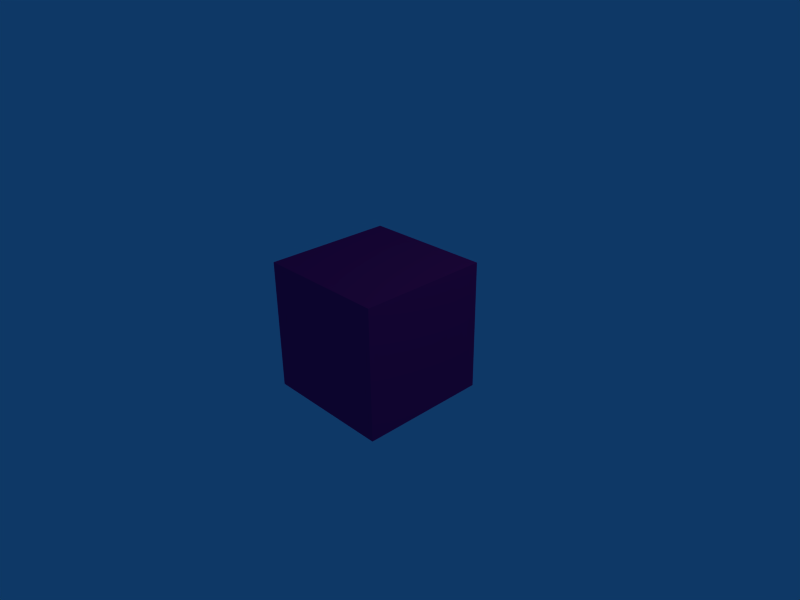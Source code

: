 # Source: cube.blend  (saved by Blender 2.49.2; exported with 4.5.12 LTS)
import bpy
from mathutils import Matrix  # noqa: F401  (used for matrix-valued properties, if any)

bpy.ops.wm.read_factory_settings(use_empty=True)
scene = bpy.context.scene
scene.name = 'Scene'

# ---- collections
col_collection_1 = bpy.data.collections.new('Collection 1'); scene.collection.children.link(col_collection_1)

# ---- materials (node trees are filled in below, after node groups)
mat_cube = bpy.data.materials.new('cube')
mat_cube.alpha_threshold = 0.0
mat_cube.diffuse_color = (0.8207, 0.08168, 0.4385, 1.0)
mat_cube.roughness = 0.5
mat_cube.line_color = (0.0, 0.0, 0.0, 1.0)

# ---- material node trees

# ---- world
world_world = bpy.data.worlds.new('World'); scene.world = world_world
world_world.color = (0.05656, 0.2208, 0.4)
world_world.use_sun_shadow = False
world_world.sun_shadow_jitter_overblur = 0.0
world_world.cycles.sampling_method = 'MANUAL'
world_world.cycles.sample_map_resolution = 256

# ---- cameras
cam_camera = bpy.data.cameras.new('Camera')
cam_camera.passepartout_alpha = 0.2
cam_camera.clip_end = 100.0
cam_camera.lens = 35.0
cam_camera.ortho_scale = 7.314
cam_camera.show_passepartout = False
cam_camera.show_safe_areas = True
cam_camera.dof.focus_distance = 0.0
cam_camera.dof.aperture_fstop = 128.0

# ---- lights
light_spot = bpy.data.lights.new('Spot', 'POINT')
light_spot.transmission_factor = 0.0
light_spot.cutoff_distance = 30.0
light_spot.energy = 100.0
light_spot.shadow_buffer_clip_start = 1.001
light_spot.shadow_soft_size = 1.0
light_spot.shadow_maximum_resolution = 0.006
light_spot.use_absolute_resolution = True
light_spot.cycles.use_multiple_importance_sampling = False

# ---- meshes
me_cube = bpy.data.meshes.new('cube')
me_cube.from_pydata([(1.0, 1.0, -1.0), (1.0, -1.0, -1.0), (-1.0, -1.0, -1.0), (-1.0, 1.0, -1.0), (1.0, 1.0, 1.0), (1.0, -1.0, 1.0), (-1.0, -1.0, 1.0), (-1.0, 1.0, 1.0)], [], [(0, 1, 2, 3), (4, 7, 6, 5), (0, 4, 5, 1), (1, 5, 6, 2), (2, 6, 7, 3), (4, 0, 3, 7)])
me_cube.materials.append(mat_cube)
me_cube.use_remesh_preserve_volume = False
me_cube.use_remesh_preserve_attributes = False
me_cube.use_mirror_vertex_groups = False
me_cube.update()

# ---- objects
ob_scene_cube_01 = bpy.data.objects.new('scene-cube-01', me_cube)
ob_lamp = bpy.data.objects.new('Lamp', light_spot)
ob_camera = bpy.data.objects.new('Camera', cam_camera)

# ---- transforms, parenting, visibility, modifiers, constraints
ob_scene_cube_01.location = (0.0, 0.0, 0.0)
ob_scene_cube_01.lock_rotations_4d = False
ob_scene_cube_01.empty_display_type = 'ARROWS'
ob_scene_cube_01.color = (0.0, 0.0, 0.0, 1.0)
ob_scene_cube_01.lineart.crease_threshold = 0.0
ob_lamp.location = (4.076, 1.005, 5.904)
ob_lamp.rotation_euler = (0.6503, 0.05522, 1.866)
ob_lamp.lock_rotations_4d = False
ob_lamp.empty_display_type = 'ARROWS'
ob_lamp.color = (0.0, 0.0, 0.0, 0.0)
ob_lamp.lineart.crease_threshold = 0.0
ob_camera.location = (7.481, -6.508, 5.344)
ob_camera.rotation_euler = (1.109, 0.01082, 0.8149)
ob_camera.lock_rotations_4d = False
ob_camera.empty_display_type = 'ARROWS'
ob_camera.color = (0.0, 0.0, 0.0, 0.0)
ob_camera.display_type = 'WIRE'
ob_camera.lineart.crease_threshold = 0.0

# ---- collection membership
col_collection_1.objects.link(ob_scene_cube_01)
col_collection_1.objects.link(ob_lamp)
col_collection_1.objects.link(ob_camera)

# ---- scene / render settings (as saved in the file)
scene.camera = ob_camera
scene.frame_start = 1; scene.frame_end = 250; scene.frame_set(1)
scene.render.engine = 'BLENDER_EEVEE_NEXT'
scene.render.image_settings.file_format = 'JPEG'
scene.render.image_settings.color_mode = 'RGB'
scene.render.image_settings.compression = 90
scene.render.resolution_x = 800
scene.render.resolution_y = 600
scene.render.pixel_aspect_x = 100.0
scene.render.pixel_aspect_y = 100.0
scene.render.fps = 25
scene.render.dither_intensity = 0.0
scene.render.use_compositing = False
scene.render.use_sequencer = False
scene.render.bake_margin = 2
scene.render.bake_bias = 0.0
scene.render.use_stamp_time = False
scene.render.use_stamp_date = False
scene.render.use_stamp_frame = False
scene.render.use_stamp_camera = False
scene.render.use_stamp_scene = False
scene.render.use_stamp_filename = False
scene.render.use_stamp_render_time = False
scene.render.stamp_font_size = 0
scene.cycles.use_denoising = False
scene.cycles.samples = 10
scene.cycles.sampling_pattern = 'TABULATED_SOBOL'
scene.cycles.light_sampling_threshold = 0.0
scene.cycles.use_adaptive_sampling = False
scene.cycles.use_light_tree = False
scene.cycles.blur_glossy = 0.0
scene.cycles.volume_bounces = 1
scene.cycles.pixel_filter_type = 'GAUSSIAN'
scene.cycles.sample_clamp_indirect = 0.0
scene.view_settings.view_transform = 'Raw'
bpy.context.view_layer.update()
